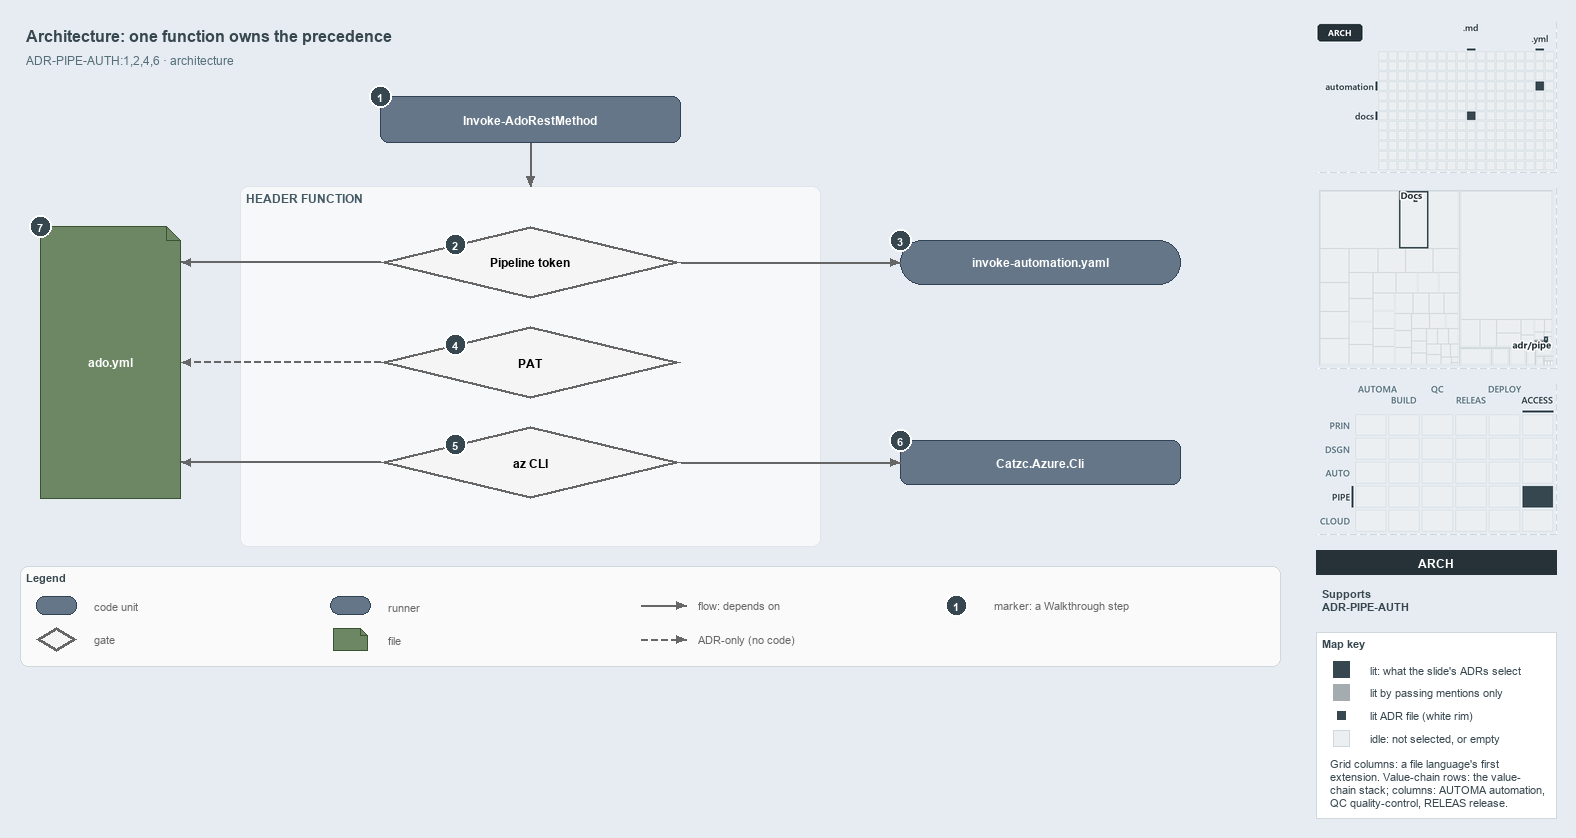

The diagram above was exported from draw.io. Its source (the exported page's mxGraphModel, read from the mxfile embedded in the PNG):
<mxGraphModel dx="1024" dy="768" grid="0" gridSize="10" guides="1" tooltips="1" connect="1" arrows="1" fold="1" page="1" pageScale="1" pageWidth="1572" pageHeight="690" background="#E6ECF2" math="0" shadow="0">
  <root>
    <mxCell id="0" />
    <mxCell id="1" parent="0" />
    <mxCell id="title" value="Architecture: one function owns the precedence" style="text;html=1;align=left;verticalAlign=middle;fontSize=16;fontStyle=1;fontColor=#37474F;" vertex="1" parent="1">
      <mxGeometry x="20" y="14" width="1260" height="30" as="geometry" />
    </mxCell>
    <mxCell id="subtitle" value="ADR-PIPE-AUTH:1,2,4,6 &amp;#183; architecture" style="text;html=1;align=left;verticalAlign=middle;fontSize=12;fontColor=#546E7A;" vertex="1" parent="1">
      <mxGeometry x="20" y="44" width="1240" height="20" as="geometry" />
    </mxCell>
    <mxCell id="c-invoke" value="&lt;b&gt;Invoke-AdoRestMethod&lt;/b&gt;" style="rounded=1;whiteSpace=wrap;html=1;arcSize=20;fillColor=#647687;strokeColor=#314354;fontSize=12;fontColor=#FFFFFF;" vertex="1" parent="1">
      <mxGeometry x="380" y="90" width="300" height="46" as="geometry" />
    </mxCell>
    <mxCell id="mark-1" value="1" style="ellipse;html=1;fillColor=#37474F;strokeColor=#FFFFFF;strokeWidth=2;fontColor=#FFFFFF;fontStyle=1;fontSize=11;" vertex="1" parent="1">
      <mxGeometry x="369" y="79" width="22" height="22" as="geometry" />
    </mxCell>
    <mxCell id="band" value="HEADER FUNCTION" style="rounded=1;html=1;arcSize=3;fillColor=#F6F8FA;strokeColor=#E1E4E8;verticalAlign=top;align=left;spacingLeft=8;fontStyle=1;fontSize=12;fontColor=#455A64;" vertex="1" parent="1">
      <mxGeometry x="240" y="180" width="580" height="360" as="geometry" />
    </mxCell>
    <mxCell id="p-e-invoke-header-a" value="" style="text;html=1;strokeColor=none;fillColor=none;" vertex="1" parent="1">
      <mxGeometry x="530" y="136" width="1" height="1" as="geometry" />
    </mxCell>
    <mxCell id="p-e-invoke-header-b" value="" style="text;html=1;strokeColor=none;fillColor=none;" vertex="1" parent="1">
      <mxGeometry x="530" y="180" width="1" height="1" as="geometry" />
    </mxCell>
    <mxCell id="e-invoke-header" value="" style="edgeStyle=orthogonalEdgeStyle;rounded=1;html=1;fontSize=10;endArrow=block;strokeColor=#666666;" edge="1" parent="1" source="p-e-invoke-header-a" target="p-e-invoke-header-b">
      <mxGeometry relative="1" as="geometry" />
    </mxCell>
    <mxCell id="g-pipeline" value="&lt;b&gt;Pipeline token&lt;/b&gt;" style="rhombus;whiteSpace=wrap;html=1;fillColor=#f5f5f5;strokeColor=#666666;strokeWidth=3;fontSize=12;" vertex="1" parent="1">
      <mxGeometry x="380" y="220" width="300" height="72" as="geometry" />
    </mxCell>
    <mxCell id="mark-2" value="2" style="ellipse;html=1;fillColor=#37474F;strokeColor=#FFFFFF;strokeWidth=2;fontColor=#FFFFFF;fontStyle=1;fontSize=11;" vertex="1" parent="1">
      <mxGeometry x="444.0" y="227.0" width="22" height="22" as="geometry" />
    </mxCell>
    <mxCell id="g-pat" value="&lt;b&gt;PAT&lt;/b&gt;" style="rhombus;whiteSpace=wrap;html=1;fillColor=#f5f5f5;strokeColor=#666666;strokeWidth=3;fontSize=12;" vertex="1" parent="1">
      <mxGeometry x="380" y="320" width="300" height="72" as="geometry" />
    </mxCell>
    <mxCell id="mark-4" value="4" style="ellipse;html=1;fillColor=#37474F;strokeColor=#FFFFFF;strokeWidth=2;fontColor=#FFFFFF;fontStyle=1;fontSize=11;" vertex="1" parent="1">
      <mxGeometry x="444.0" y="327.0" width="22" height="22" as="geometry" />
    </mxCell>
    <mxCell id="g-azcli" value="&lt;b&gt;az CLI&lt;/b&gt;" style="rhombus;whiteSpace=wrap;html=1;fillColor=#f5f5f5;strokeColor=#666666;strokeWidth=3;fontSize=12;" vertex="1" parent="1">
      <mxGeometry x="380" y="420" width="300" height="72" as="geometry" />
    </mxCell>
    <mxCell id="mark-5" value="5" style="ellipse;html=1;fillColor=#37474F;strokeColor=#FFFFFF;strokeWidth=2;fontColor=#FFFFFF;fontStyle=1;fontSize=11;" vertex="1" parent="1">
      <mxGeometry x="444.0" y="427.0" width="22" height="22" as="geometry" />
    </mxCell>
    <mxCell id="r-step" value="&lt;b&gt;invoke-automation.yaml&lt;/b&gt;" style="rounded=1;arcSize=50;whiteSpace=wrap;html=1;fillColor=#647687;strokeColor=#314354;fontSize=12;fontColor=#FFFFFF;" vertex="1" parent="1">
      <mxGeometry x="900" y="234" width="280" height="44" as="geometry" />
    </mxCell>
    <mxCell id="mark-3" value="3" style="ellipse;html=1;fillColor=#37474F;strokeColor=#FFFFFF;strokeWidth=2;fontColor=#FFFFFF;fontStyle=1;fontSize=11;" vertex="1" parent="1">
      <mxGeometry x="889" y="223" width="22" height="22" as="geometry" />
    </mxCell>
    <mxCell id="p-e-pipeline-step-a" value="" style="text;html=1;strokeColor=none;fillColor=none;" vertex="1" parent="1">
      <mxGeometry x="680" y="256" width="1" height="1" as="geometry" />
    </mxCell>
    <mxCell id="p-e-pipeline-step-b" value="" style="text;html=1;strokeColor=none;fillColor=none;" vertex="1" parent="1">
      <mxGeometry x="900" y="256" width="1" height="1" as="geometry" />
    </mxCell>
    <mxCell id="e-pipeline-step" value="" style="edgeStyle=orthogonalEdgeStyle;rounded=1;html=1;fontSize=10;endArrow=block;strokeColor=#666666;" edge="1" parent="1" source="p-e-pipeline-step-a" target="p-e-pipeline-step-b">
      <mxGeometry relative="1" as="geometry" />
    </mxCell>
    <mxCell id="c-azcli" value="&lt;b&gt;Catzc.Azure.Cli&lt;/b&gt;" style="rounded=1;whiteSpace=wrap;html=1;arcSize=20;fillColor=#647687;strokeColor=#314354;fontSize=12;fontColor=#FFFFFF;" vertex="1" parent="1">
      <mxGeometry x="900" y="434" width="280" height="44" as="geometry" />
    </mxCell>
    <mxCell id="mark-6" value="6" style="ellipse;html=1;fillColor=#37474F;strokeColor=#FFFFFF;strokeWidth=2;fontColor=#FFFFFF;fontStyle=1;fontSize=11;" vertex="1" parent="1">
      <mxGeometry x="889" y="423" width="22" height="22" as="geometry" />
    </mxCell>
    <mxCell id="p-e-azcli-module-a" value="" style="text;html=1;strokeColor=none;fillColor=none;" vertex="1" parent="1">
      <mxGeometry x="680" y="456" width="1" height="1" as="geometry" />
    </mxCell>
    <mxCell id="p-e-azcli-module-b" value="" style="text;html=1;strokeColor=none;fillColor=none;" vertex="1" parent="1">
      <mxGeometry x="900" y="456" width="1" height="1" as="geometry" />
    </mxCell>
    <mxCell id="e-azcli-module" value="" style="edgeStyle=orthogonalEdgeStyle;rounded=1;html=1;fontSize=10;endArrow=block;strokeColor=#666666;" edge="1" parent="1" source="p-e-azcli-module-a" target="p-e-azcli-module-b">
      <mxGeometry relative="1" as="geometry" />
    </mxCell>
    <mxCell id="f-adoyml" value="&lt;b&gt;ado.yml&lt;/b&gt;" style="shape=note;size=14;whiteSpace=wrap;html=1;fillColor=#6d8764;strokeColor=#3a5431;fontSize=12;fontColor=#FFFFFF;" vertex="1" parent="1">
      <mxGeometry x="40" y="220" width="140" height="272" as="geometry" />
    </mxCell>
    <mxCell id="mark-7" value="7" style="ellipse;html=1;fillColor=#37474F;strokeColor=#FFFFFF;strokeWidth=2;fontColor=#FFFFFF;fontStyle=1;fontSize=11;" vertex="1" parent="1">
      <mxGeometry x="29" y="209" width="22" height="22" as="geometry" />
    </mxCell>
    <mxCell id="p-e-pipeline-adoyml-a" value="" style="text;html=1;strokeColor=none;fillColor=none;" vertex="1" parent="1">
      <mxGeometry x="380" y="256" width="1" height="1" as="geometry" />
    </mxCell>
    <mxCell id="p-e-pipeline-adoyml-b" value="" style="text;html=1;strokeColor=none;fillColor=none;" vertex="1" parent="1">
      <mxGeometry x="180" y="256" width="1" height="1" as="geometry" />
    </mxCell>
    <mxCell id="e-pipeline-adoyml" value="" style="edgeStyle=orthogonalEdgeStyle;rounded=1;html=1;fontSize=10;endArrow=block;strokeColor=#666666;" edge="1" parent="1" source="p-e-pipeline-adoyml-a" target="p-e-pipeline-adoyml-b">
      <mxGeometry relative="1" as="geometry" />
    </mxCell>
    <mxCell id="p-e-pat-adoyml-a" value="" style="text;html=1;strokeColor=none;fillColor=none;" vertex="1" parent="1">
      <mxGeometry x="380" y="356" width="1" height="1" as="geometry" />
    </mxCell>
    <mxCell id="p-e-pat-adoyml-b" value="" style="text;html=1;strokeColor=none;fillColor=none;" vertex="1" parent="1">
      <mxGeometry x="180" y="356" width="1" height="1" as="geometry" />
    </mxCell>
    <mxCell id="e-pat-adoyml" value="" style="edgeStyle=orthogonalEdgeStyle;rounded=1;html=1;fontSize=10;endArrow=block;strokeColor=#666666;dashed=1;" edge="1" parent="1" source="p-e-pat-adoyml-a" target="p-e-pat-adoyml-b">
      <mxGeometry relative="1" as="geometry" />
    </mxCell>
    <mxCell id="p-e-azcli-adoyml-a" value="" style="text;html=1;strokeColor=none;fillColor=none;" vertex="1" parent="1">
      <mxGeometry x="380" y="456" width="1" height="1" as="geometry" />
    </mxCell>
    <mxCell id="p-e-azcli-adoyml-b" value="" style="text;html=1;strokeColor=none;fillColor=none;" vertex="1" parent="1">
      <mxGeometry x="180" y="456" width="1" height="1" as="geometry" />
    </mxCell>
    <mxCell id="e-azcli-adoyml" value="" style="edgeStyle=orthogonalEdgeStyle;rounded=1;html=1;fontSize=10;endArrow=block;strokeColor=#666666;" edge="1" parent="1" source="p-e-azcli-adoyml-a" target="p-e-azcli-adoyml-b">
      <mxGeometry relative="1" as="geometry" />
    </mxCell>
    <mxCell id="legend" value="&lt;b&gt;Legend&lt;/b&gt;" style="rounded=1;whiteSpace=wrap;html=1;arcSize=6;fillColor=#FAFAFA;strokeColor=#CFD8DC;align=left;verticalAlign=top;spacing=8;fontSize=11;fontColor=#37474F;" vertex="1" parent="1">
      <mxGeometry x="20" y="560" width="1260" height="100" as="geometry" />
    </mxCell>
    <mxCell id="legend-0" value="" style="rounded=1;whiteSpace=wrap;html=1;arcSize=20;fillColor=#647687;strokeColor=#314354;fontColor=#FFFFFF;" vertex="1" parent="1">
      <mxGeometry x="36.0" y="590.0" width="40" height="18" as="geometry" />
    </mxCell>
    <mxCell id="legend-0-text" value="code unit" style="text;html=1;align=left;verticalAlign=middle;fontSize=11;fontColor=#666666;" vertex="1" parent="1">
      <mxGeometry x="88" y="589" width="240" height="20" as="geometry" />
    </mxCell>
    <mxCell id="legend-1" value="" style="rhombus;whiteSpace=wrap;html=1;fillColor=#f5f5f5;strokeColor=#666666;strokeWidth=3;" vertex="1" parent="1">
      <mxGeometry x="36.0" y="621.0" width="40" height="24" as="geometry" />
    </mxCell>
    <mxCell id="legend-1-text" value="gate" style="text;html=1;align=left;verticalAlign=middle;fontSize=11;fontColor=#666666;" vertex="1" parent="1">
      <mxGeometry x="88" y="623" width="240" height="20" as="geometry" />
    </mxCell>
    <mxCell id="legend-2" value="" style="rounded=1;arcSize=50;whiteSpace=wrap;html=1;fillColor=#647687;strokeColor=#314354;fontColor=#FFFFFF;" vertex="1" parent="1">
      <mxGeometry x="330.0" y="590.0" width="40" height="18" as="geometry" />
    </mxCell>
    <mxCell id="legend-2-text" value="runner" style="text;html=1;align=left;verticalAlign=middle;fontSize=11;fontColor=#666666;" vertex="1" parent="1">
      <mxGeometry x="382" y="589" width="240" height="20" as="geometry" />
    </mxCell>
    <mxCell id="legend-3" value="" style="shape=note;size=7;whiteSpace=wrap;html=1;fillColor=#6d8764;strokeColor=#3a5431;fontColor=#FFFFFF;" vertex="1" parent="1">
      <mxGeometry x="333.0" y="622.0" width="34" height="22" as="geometry" />
    </mxCell>
    <mxCell id="legend-3-text" value="file" style="text;html=1;align=left;verticalAlign=middle;fontSize=11;fontColor=#666666;" vertex="1" parent="1">
      <mxGeometry x="382" y="623" width="240" height="20" as="geometry" />
    </mxCell>
    <mxCell id="legend-4-a" value="" style="text;html=1;strokeColor=none;fillColor=none;" vertex="1" parent="1">
      <mxGeometry x="640" y="599" width="1" height="1" as="geometry" />
    </mxCell>
    <mxCell id="legend-4-b" value="" style="text;html=1;strokeColor=none;fillColor=none;" vertex="1" parent="1">
      <mxGeometry x="686" y="599" width="1" height="1" as="geometry" />
    </mxCell>
    <mxCell id="legend-4" value="" style="edgeStyle=orthogonalEdgeStyle;rounded=1;html=1;fontSize=10;endArrow=block;strokeColor=#666666;" edge="1" parent="1" source="legend-4-a" target="legend-4-b">
      <mxGeometry relative="1" as="geometry" />
    </mxCell>
    <mxCell id="legend-4-text" value="flow: depends on" style="text;html=1;align=left;verticalAlign=middle;fontSize=11;fontColor=#666666;" vertex="1" parent="1">
      <mxGeometry x="692" y="589" width="240" height="20" as="geometry" />
    </mxCell>
    <mxCell id="legend-5-a" value="" style="text;html=1;strokeColor=none;fillColor=none;" vertex="1" parent="1">
      <mxGeometry x="640" y="633" width="1" height="1" as="geometry" />
    </mxCell>
    <mxCell id="legend-5-b" value="" style="text;html=1;strokeColor=none;fillColor=none;" vertex="1" parent="1">
      <mxGeometry x="686" y="633" width="1" height="1" as="geometry" />
    </mxCell>
    <mxCell id="legend-5" value="" style="edgeStyle=orthogonalEdgeStyle;rounded=1;html=1;fontSize=10;endArrow=block;strokeColor=#666666;dashed=1;" edge="1" parent="1" source="legend-5-a" target="legend-5-b">
      <mxGeometry relative="1" as="geometry" />
    </mxCell>
    <mxCell id="legend-5-text" value="ADR-only (no code)" style="text;html=1;align=left;verticalAlign=middle;fontSize=11;fontColor=#666666;" vertex="1" parent="1">
      <mxGeometry x="692" y="623" width="240" height="20" as="geometry" />
    </mxCell>
    <mxCell id="legend-6" value="1" style="ellipse;html=1;fillColor=#37474F;strokeColor=#FFFFFF;strokeWidth=2;fontColor=#FFFFFF;fontStyle=1;fontSize=11;" vertex="1" parent="1">
      <mxGeometry x="945" y="588" width="22" height="22" as="geometry" />
    </mxCell>
    <mxCell id="legend-6-text" value="marker: a Walkthrough step" style="text;html=1;align=left;verticalAlign=middle;fontSize=11;fontColor=#666666;" vertex="1" parent="1">
      <mxGeometry x="988" y="589" width="240" height="20" as="geometry" />
    </mxCell>
    <mxCell id="minimap-grid" value="" style="shape=image;html=1;imageAspect=0;aspect=fixed;verticalLabelPosition=bottom;strokeColor=#CFD8DC;dashed=1;fillColor=#FAFAFA;image=data:image/png,(base64 omitted: 7304 chars);" vertex="1" parent="1">
      <mxGeometry x="1316" y="16" width="240" height="150" as="geometry" />
    </mxCell>
    <mxCell id="minimap-tree" value="" style="shape=image;html=1;imageAspect=0;aspect=fixed;verticalLabelPosition=bottom;strokeColor=#CFD8DC;dashed=1;fillColor=#FAFAFA;image=data:image/png,(base64 omitted: 8088 chars);" vertex="1" parent="1">
      <mxGeometry x="1316" y="182" width="240" height="180" as="geometry" />
    </mxCell>
    <mxCell id="minimap-chain" value="" style="shape=image;html=1;imageAspect=0;aspect=fixed;verticalLabelPosition=bottom;strokeColor=#CFD8DC;dashed=1;fillColor=#FAFAFA;image=data:image/png,(base64 omitted: 14152 chars);" vertex="1" parent="1">
      <mxGeometry x="1316" y="378" width="240" height="150" as="geometry" />
    </mxCell>
    <mxCell id="lens-badge" value="ARCH" style="rounded=0;whiteSpace=wrap;html=1;align=center;verticalAlign=middle;fontSize=12;fontStyle=1;fontColor=#FFFFFF;fillColor=#263238;strokeColor=none;" vertex="1" parent="1">
      <mxGeometry x="1316" y="544" width="240" height="24" as="geometry" />
    </mxCell>
    <mxCell id="supports" value="&lt;b&gt;Supports&lt;/b&gt;&lt;br&gt;ADR-PIPE-AUTH" style="text;html=1;whiteSpace=wrap;align=left;verticalAlign=top;fontSize=11;fontColor=#37474F;" vertex="1" parent="1">
      <mxGeometry x="1316" y="576" width="240" height="38" as="geometry" />
    </mxCell>
    <mxCell id="mapkey" value="&lt;b&gt;Map key&lt;/b&gt;" style="rounded=0;whiteSpace=wrap;html=1;align=left;verticalAlign=top;fontSize=11;fontColor=#37474F;fillColor=#FFFFFF;strokeColor=#CFD8DC;spacingLeft=8;spacingTop=2;" vertex="1" parent="1">
      <mxGeometry x="1316" y="626" width="240" height="186" as="geometry" />
    </mxCell>
    <mxCell id="mapkey-lit" value="" style="rounded=0;html=1;fillColor=#37474F;strokeColor=#37474F;" vertex="1" parent="1">
      <mxGeometry x="1333.0" y="655.0" width="16" height="16" as="geometry" />
    </mxCell>
    <mxCell id="mapkey-lit-text" value="lit: what the slide's ADRs select" style="text;html=1;align=left;verticalAlign=middle;fontSize=11;fontColor=#37474F;" vertex="1" parent="1">
      <mxGeometry x="1364" y="653" width="184" height="20" as="geometry" />
    </mxCell>
    <mxCell id="mapkey-touched" value="" style="rounded=0;html=1;fillColor=#A4ACB0;strokeColor=#A4ACB0;" vertex="1" parent="1">
      <mxGeometry x="1333.0" y="678.0" width="16" height="16" as="geometry" />
    </mxCell>
    <mxCell id="mapkey-touched-text" value="lit by passing mentions only" style="text;html=1;align=left;verticalAlign=middle;fontSize=11;fontColor=#37474F;" vertex="1" parent="1">
      <mxGeometry x="1364" y="676" width="184" height="20" as="geometry" />
    </mxCell>
    <mxCell id="mapkey-adr" value="" style="rounded=0;html=1;fillColor=#37474F;strokeColor=#FFFFFF;strokeWidth=2;" vertex="1" parent="1">
      <mxGeometry x="1335.0" y="703.0" width="12" height="12" as="geometry" />
    </mxCell>
    <mxCell id="mapkey-adr-text" value="lit ADR file (white rim)" style="text;html=1;align=left;verticalAlign=middle;fontSize=11;fontColor=#37474F;" vertex="1" parent="1">
      <mxGeometry x="1364" y="699" width="184" height="20" as="geometry" />
    </mxCell>
    <mxCell id="mapkey-idle" value="" style="rounded=0;html=1;fillColor=#ECEFF1;strokeColor=#CFD8DC;" vertex="1" parent="1">
      <mxGeometry x="1333.0" y="724.0" width="16" height="16" as="geometry" />
    </mxCell>
    <mxCell id="mapkey-idle-text" value="idle: not selected, or empty" style="text;html=1;align=left;verticalAlign=middle;fontSize=11;fontColor=#37474F;" vertex="1" parent="1">
      <mxGeometry x="1364" y="722" width="184" height="20" as="geometry" />
    </mxCell>
    <mxCell id="mapkey-codes" value="Grid columns: a file language's first&lt;br&gt;extension. Value-chain rows: the value-&lt;br&gt;chain stack; columns: AUTOMA automation,&lt;br&gt;QC quality-control, RELEAS release." style="text;html=1;align=left;verticalAlign=top;whiteSpace=wrap;fontSize=11;fontColor=#37474F;" vertex="1" parent="1">
      <mxGeometry x="1324" y="746" width="224" height="60" as="geometry" />
    </mxCell>
  </root>
</mxGraphModel>